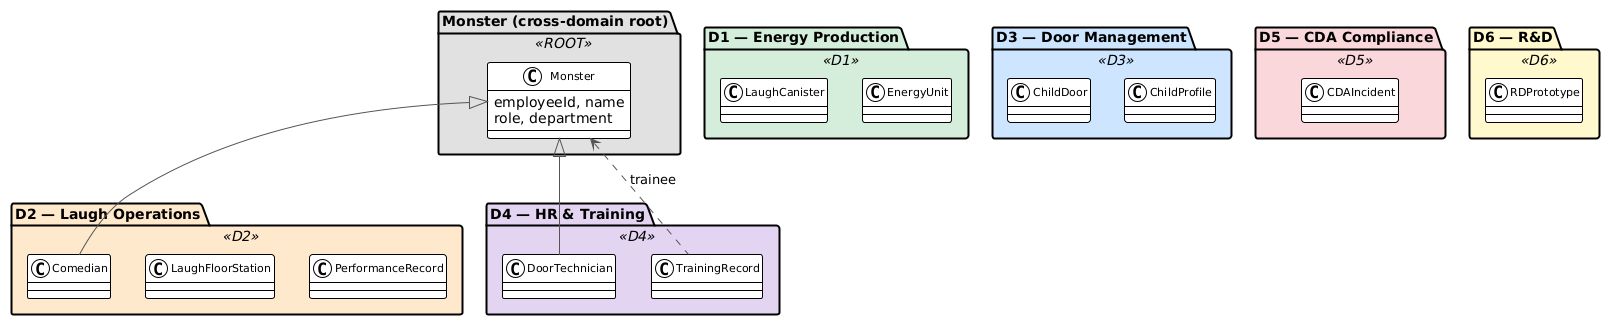

The diagram above was rendered by PlantUML. Its source (embedded in the PNG):
@startuml
!theme plain
skinparam backgroundColor #FFFFFF
skinparam packageBackgroundColor #FAFAFA
skinparam packageBorderThickness 2
skinparam classFontSize 11
skinparam arrowColor #555555

package "Monster (cross-domain root)" <<ROOT>> #E0E0E0 {
    class Monster {
        employeeId, name
        role, department
    }
}

package "D1 — Energy Production" <<D1>> #D4EDDA {
    class LaughCanister
    class EnergyUnit
}

package "D2 — Laugh Operations" <<D2>> #FFE8CC {
    class Comedian
    class LaughFloorStation
    class PerformanceRecord
}

package "D3 — Door Management" <<D3>> #CCE5FF {
    class ChildDoor
    class ChildProfile
}

package "D4 — HR & Training" <<D4>> #E2D4F0 {
    class DoorTechnician
    class TrainingRecord
}

package "D5 — CDA Compliance" <<D5>> #F8D7DA {
    class CDAIncident
}

package "D6 — R&D" <<D6>> #FFF9CC {
    class RDPrototype
}

Monster <|-- Comedian
Monster <|-- DoorTechnician
Monster <.. TrainingRecord : trainee
@enduml